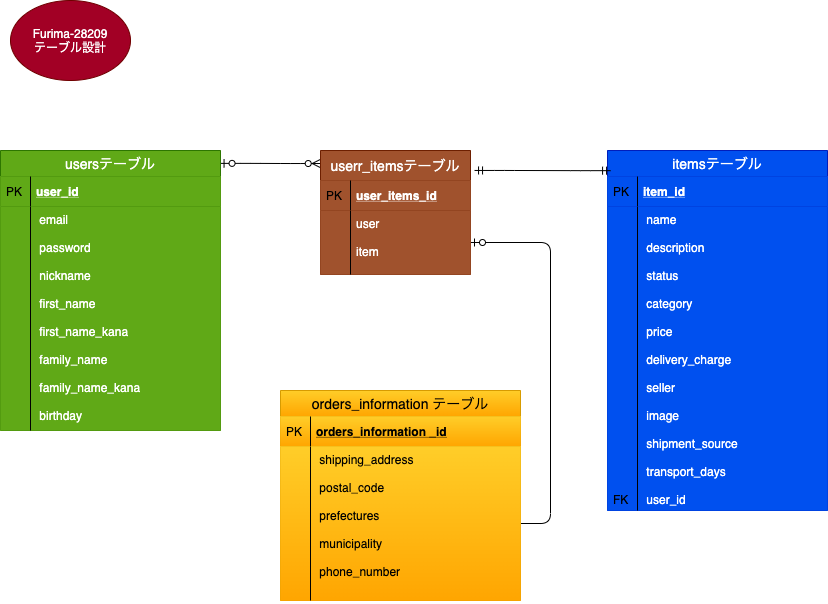

The diagram above was exported from draw.io. Its source (the exported page's mxGraphModel, read from the mxfile embedded in the PNG):
<mxGraphModel dx="748" dy="1160" grid="1" gridSize="10" guides="1" tooltips="1" connect="1" arrows="1" fold="1" page="1" pageScale="1" pageWidth="827" pageHeight="1169" math="0" shadow="0">
  <root>
    <mxCell id="0" />
    <mxCell id="1" parent="0" />
    <mxCell id="3" value="Furima-28209&lt;br&gt;テーブル設計" style="ellipse;whiteSpace=wrap;html=1;fillColor=#a20025;strokeColor=#6F0000;fontColor=#ffffff;" vertex="1" parent="1">
      <mxGeometry x="10" width="120" height="80" as="geometry" />
    </mxCell>
    <mxCell id="24" value="" style="edgeStyle=entityRelationEdgeStyle;fontSize=12;html=1;endArrow=ERzeroToMany;startArrow=ERzeroToOne;entryX=-0.002;entryY=0.105;entryDx=0;entryDy=0;entryPerimeter=0;exitX=0.998;exitY=0.046;exitDx=0;exitDy=0;exitPerimeter=0;" edge="1" parent="1" source="4" target="14">
      <mxGeometry width="100" height="100" relative="1" as="geometry">
        <mxPoint x="220" y="180" as="sourcePoint" />
        <mxPoint x="300" y="180" as="targetPoint" />
      </mxGeometry>
    </mxCell>
    <mxCell id="25" value="" style="edgeStyle=entityRelationEdgeStyle;fontSize=12;html=1;endArrow=ERzeroToOne;endFill=1;" edge="1" parent="1" source="22" target="17">
      <mxGeometry width="100" height="100" relative="1" as="geometry">
        <mxPoint x="320" y="870" as="sourcePoint" />
        <mxPoint x="350" y="690" as="targetPoint" />
      </mxGeometry>
    </mxCell>
    <mxCell id="4" value="usersテーブル" style="swimlane;fontStyle=0;childLayout=stackLayout;horizontal=1;startSize=26;horizontalStack=0;resizeParent=1;resizeParentMax=0;resizeLast=0;collapsible=1;marginBottom=0;align=center;fontSize=14;fillColor=#60a917;strokeColor=#2D7600;fontColor=#ffffff;" vertex="1" parent="1">
      <mxGeometry y="150" width="220" height="280" as="geometry">
        <mxRectangle x="320" y="40" width="110" height="26" as="alternateBounds" />
      </mxGeometry>
    </mxCell>
    <mxCell id="5" value="user_id" style="shape=partialRectangle;top=0;left=0;right=0;bottom=1;align=left;verticalAlign=middle;fillColor=#60a917;spacingLeft=34;spacingRight=4;overflow=hidden;rotatable=0;points=[[0,0.5],[1,0.5]];portConstraint=eastwest;dropTarget=0;fontStyle=5;fontSize=12;strokeColor=#2D7600;fontColor=#ffffff;" vertex="1" parent="4">
      <mxGeometry y="26" width="220" height="30" as="geometry" />
    </mxCell>
    <mxCell id="6" value="PK" style="shape=partialRectangle;top=0;left=0;bottom=0;fillColor=none;align=left;verticalAlign=middle;spacingLeft=4;spacingRight=4;overflow=hidden;rotatable=0;points=[];portConstraint=eastwest;part=1;fontSize=12;" vertex="1" connectable="0" parent="5">
      <mxGeometry width="30" height="30" as="geometry" />
    </mxCell>
    <mxCell id="7" value=" email     &#10;   &#10; password      &#10;   &#10; nickname        &#10;&#10; first_name       &#10;&#10; first_name_kana  &#10;&#10; family_name &#10;    &#10; family_name_kana&#10; &#10; birthday         " style="shape=partialRectangle;top=0;left=0;right=0;bottom=0;align=left;verticalAlign=top;fillColor=#60a917;spacingLeft=34;spacingRight=4;overflow=hidden;rotatable=0;points=[[0,0.5],[1,0.5]];portConstraint=eastwest;dropTarget=0;fontSize=12;fontColor=#ffffff;strokeColor=#2D7600;" vertex="1" parent="4">
      <mxGeometry y="56" width="220" height="224" as="geometry" />
    </mxCell>
    <mxCell id="8" value="" style="shape=partialRectangle;top=0;left=0;bottom=0;fillColor=none;align=left;verticalAlign=top;spacingLeft=4;spacingRight=4;overflow=hidden;rotatable=0;points=[];portConstraint=eastwest;part=1;fontSize=12;" vertex="1" connectable="0" parent="7">
      <mxGeometry width="30" height="224" as="geometry" />
    </mxCell>
    <mxCell id="9" value="itemsテーブル" style="swimlane;fontStyle=0;childLayout=stackLayout;horizontal=1;startSize=26;horizontalStack=0;resizeParent=1;resizeParentMax=0;resizeLast=0;collapsible=1;marginBottom=0;align=center;fontSize=14;fillColor=#0050ef;strokeColor=#001DBC;fontColor=#ffffff;" vertex="1" parent="1">
      <mxGeometry x="607" y="150" width="220" height="360" as="geometry" />
    </mxCell>
    <mxCell id="10" value="item_id" style="shape=partialRectangle;top=0;left=0;right=0;bottom=1;align=left;verticalAlign=middle;fillColor=#0050ef;spacingLeft=34;spacingRight=4;overflow=hidden;rotatable=0;points=[[0,0.5],[1,0.5]];portConstraint=eastwest;dropTarget=0;fontStyle=5;fontSize=12;strokeColor=#001DBC;fontColor=#ffffff;" vertex="1" parent="9">
      <mxGeometry y="26" width="220" height="30" as="geometry" />
    </mxCell>
    <mxCell id="11" value="PK" style="shape=partialRectangle;top=0;left=0;bottom=0;fillColor=none;align=left;verticalAlign=middle;spacingLeft=4;spacingRight=4;overflow=hidden;rotatable=0;points=[];portConstraint=eastwest;part=1;fontSize=12;" vertex="1" connectable="0" parent="10">
      <mxGeometry width="30" height="30" as="geometry" />
    </mxCell>
    <mxCell id="12" value=" name        &#10;&#10; description &#10;&#10; status         &#10;&#10; category           &#10;&#10; price               &#10;&#10; delivery_charge   &#10;&#10; seller            &#10;&#10; image      &#10;      &#10; shipment_source&#10; &#10; transport_days&#10;      &#10; user_id             " style="shape=partialRectangle;top=0;left=0;right=0;bottom=0;align=left;verticalAlign=top;fillColor=#0050ef;spacingLeft=34;spacingRight=4;overflow=hidden;rotatable=0;points=[[0,0.5],[1,0.5]];portConstraint=eastwest;dropTarget=0;fontSize=12;strokeColor=#001DBC;fontColor=#ffffff;" vertex="1" parent="9">
      <mxGeometry y="56" width="220" height="304" as="geometry" />
    </mxCell>
    <mxCell id="13" value="&#10;&#10;&#10;&#10;&#10;&#10;&#10;&#10;&#10;&#10;&#10;&#10;&#10;&#10;&#10;&#10;&#10;&#10;&#10;&#10;FK" style="shape=partialRectangle;top=0;left=0;bottom=0;fillColor=none;align=left;verticalAlign=top;spacingLeft=4;spacingRight=4;overflow=hidden;rotatable=0;points=[];portConstraint=eastwest;part=1;fontSize=12;" vertex="1" connectable="0" parent="12">
      <mxGeometry width="30" height="304" as="geometry" />
    </mxCell>
    <mxCell id="14" value="userr_itemsテーブル" style="swimlane;fontStyle=0;childLayout=stackLayout;horizontal=1;startSize=30;horizontalStack=0;resizeParent=1;resizeParentMax=0;resizeLast=0;collapsible=1;marginBottom=0;align=center;fontSize=14;fillColor=#a0522d;strokeColor=#6D1F00;fontColor=#ffffff;" vertex="1" parent="1">
      <mxGeometry x="320" y="150" width="150" height="124" as="geometry" />
    </mxCell>
    <mxCell id="15" value="user_items_id" style="shape=partialRectangle;top=0;left=0;right=0;bottom=1;align=left;verticalAlign=middle;fillColor=#a0522d;spacingLeft=34;spacingRight=4;overflow=hidden;rotatable=0;points=[[0,0.5],[1,0.5]];portConstraint=eastwest;dropTarget=0;fontStyle=5;fontSize=12;strokeColor=#6D1F00;fontColor=#ffffff;" vertex="1" parent="14">
      <mxGeometry y="30" width="150" height="30" as="geometry" />
    </mxCell>
    <mxCell id="16" value="PK" style="shape=partialRectangle;top=0;left=0;bottom=0;fillColor=none;align=left;verticalAlign=middle;spacingLeft=4;spacingRight=4;overflow=hidden;rotatable=0;points=[];portConstraint=eastwest;part=1;fontSize=12;" vertex="1" connectable="0" parent="15">
      <mxGeometry width="30" height="30" as="geometry" />
    </mxCell>
    <mxCell id="17" value="user&#10;&#10;item" style="shape=partialRectangle;top=0;left=0;right=0;bottom=0;align=left;verticalAlign=top;fillColor=#a0522d;spacingLeft=34;spacingRight=4;overflow=hidden;rotatable=0;points=[[0,0.5],[1,0.5]];portConstraint=eastwest;dropTarget=0;fontSize=12;strokeColor=#6D1F00;fontColor=#ffffff;" vertex="1" parent="14">
      <mxGeometry y="60" width="150" height="64" as="geometry" />
    </mxCell>
    <mxCell id="18" value="" style="shape=partialRectangle;top=0;left=0;bottom=0;fillColor=none;align=left;verticalAlign=top;spacingLeft=4;spacingRight=4;overflow=hidden;rotatable=0;points=[];portConstraint=eastwest;part=1;fontSize=12;" vertex="1" connectable="0" parent="17">
      <mxGeometry width="30" height="64" as="geometry" />
    </mxCell>
    <mxCell id="19" value="orders_information テーブル" style="swimlane;fontStyle=0;childLayout=stackLayout;horizontal=1;startSize=26;horizontalStack=0;resizeParent=1;resizeParentMax=0;resizeLast=0;collapsible=1;marginBottom=0;align=center;fontSize=14;gradientColor=#ffa500;fillColor=#ffcd28;strokeColor=#d79b00;fontColor=#000000;" vertex="1" parent="1">
      <mxGeometry x="280" y="390" width="240" height="210" as="geometry" />
    </mxCell>
    <mxCell id="20" value="orders_information _id" style="shape=partialRectangle;top=0;left=0;right=0;bottom=1;align=left;verticalAlign=middle;fillColor=#ffcd28;spacingLeft=34;spacingRight=4;overflow=hidden;rotatable=0;points=[[0,0.5],[1,0.5]];portConstraint=eastwest;dropTarget=0;fontStyle=5;fontSize=12;gradientColor=#ffa500;strokeColor=#d79b00;fontColor=#000000;" vertex="1" parent="19">
      <mxGeometry y="26" width="240" height="30" as="geometry" />
    </mxCell>
    <mxCell id="21" value="PK" style="shape=partialRectangle;top=0;left=0;bottom=0;fillColor=none;align=left;verticalAlign=middle;spacingLeft=4;spacingRight=4;overflow=hidden;rotatable=0;points=[];portConstraint=eastwest;part=1;fontSize=12;fontColor=#000000;" vertex="1" connectable="0" parent="20">
      <mxGeometry width="30" height="30" as="geometry" />
    </mxCell>
    <mxCell id="22" value=" shipping_address        &#10;&#10; postal_code            &#10;&#10; prefectures            &#10;&#10; municipality            &#10;&#10; phone_number        " style="shape=partialRectangle;top=0;left=0;right=0;bottom=0;align=left;verticalAlign=top;fillColor=#ffcd28;spacingLeft=34;spacingRight=4;overflow=hidden;rotatable=0;points=[[0,0.5],[1,0.5]];portConstraint=eastwest;dropTarget=0;fontSize=12;gradientColor=#ffa500;strokeColor=#d79b00;fontColor=#000000;" vertex="1" parent="19">
      <mxGeometry y="56" width="240" height="154" as="geometry" />
    </mxCell>
    <mxCell id="23" value="" style="shape=partialRectangle;top=0;left=0;bottom=0;fillColor=none;align=left;verticalAlign=top;spacingLeft=4;spacingRight=4;overflow=hidden;rotatable=0;points=[];portConstraint=eastwest;part=1;fontSize=12;" vertex="1" connectable="0" parent="22">
      <mxGeometry width="30" height="154" as="geometry" />
    </mxCell>
    <mxCell id="26" value="" style="edgeStyle=entityRelationEdgeStyle;fontSize=12;html=1;endArrow=ERmandOne;startArrow=ERmandOne;entryX=0.014;entryY=0.056;entryDx=0;entryDy=0;entryPerimeter=0;exitX=1.027;exitY=0.161;exitDx=0;exitDy=0;exitPerimeter=0;" edge="1" parent="1" source="14" target="9">
      <mxGeometry width="100" height="100" relative="1" as="geometry">
        <mxPoint x="470" y="160" as="sourcePoint" />
        <mxPoint x="570" y="160" as="targetPoint" />
      </mxGeometry>
    </mxCell>
  </root>
</mxGraphModel>